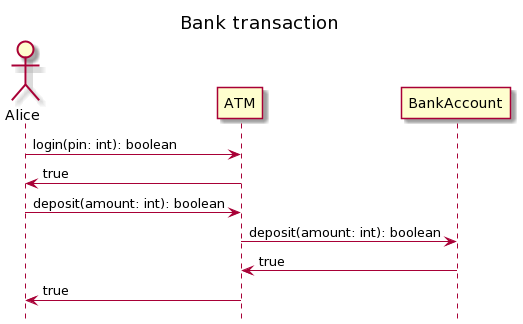

The diagram above was rendered by PlantUML. Its source (embedded in the PNG):
@startuml
hide footbox
title Bank transaction
actor Alice

Alice -> ATM: login(pin: int): boolean
ATM -> Alice: true
Alice -> ATM: deposit(amount: int): boolean
ATM -> BankAccount: deposit(amount: int): boolean
BankAccount -> ATM: true
ATM -> Alice: true
@enduml